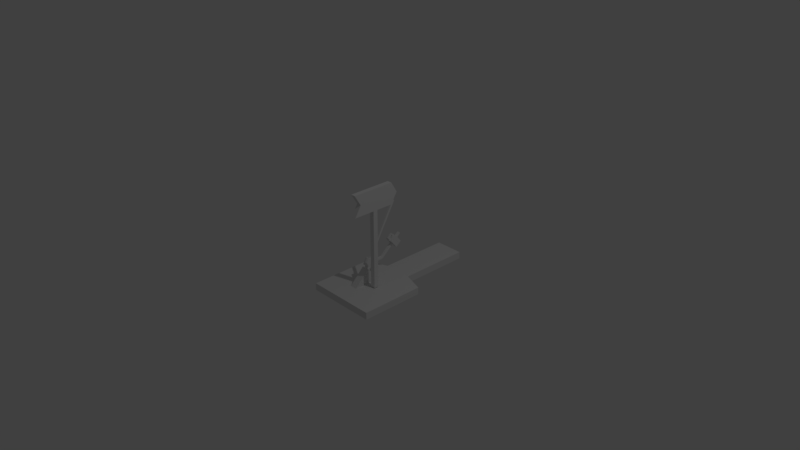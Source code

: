 # Source: switch_arrow_on.blend  (saved by Blender 2.79.0; exported with 4.5.12 LTS)
import bpy
from mathutils import Matrix  # noqa: F401  (used for matrix-valued properties, if any)

bpy.ops.wm.read_factory_settings(use_empty=True)
scene = bpy.context.scene
scene.name = 'Scene'

# ---- collections
col_collection_1 = bpy.data.collections.new('Collection 1'); scene.collection.children.link(col_collection_1)

# ---- materials (node trees are filled in below, after node groups)
mat_material = bpy.data.materials.new('Material')
mat_material.alpha_threshold = 0.0
mat_material.use_transparent_shadow = False
mat_material.roughness = 0.5
mat_material.line_color = (0.0, 0.0, 0.0, 1.0)

# ---- material node trees

# ---- world
world_world = bpy.data.worlds.new('World'); scene.world = world_world
world_world.color = (0.05088, 0.05088, 0.05088)
world_world.use_sun_shadow = False
world_world.sun_shadow_jitter_overblur = 0.0
world_world.cycles.sampling_method = 'MANUAL'

# ---- cameras
cam_camera = bpy.data.cameras.new('Camera')
cam_camera.clip_end = 100.0
cam_camera.lens = 35.0
cam_camera.sensor_width = 32.0
cam_camera.sensor_height = 18.0
cam_camera.ortho_scale = 7.314
cam_camera.dof.focus_distance = 0.0
cam_camera.dof.aperture_fstop = 128.0

# ---- lights
light_lamp = bpy.data.lights.new('Lamp', 'POINT')
light_lamp.transmission_factor = 0.0
light_lamp.cutoff_distance = 30.0
light_lamp.energy = 100.0
light_lamp.shadow_buffer_clip_start = 1.001
light_lamp.shadow_soft_size = 0.1
light_lamp.shadow_maximum_resolution = 0.006
light_lamp.use_absolute_resolution = True

# ---- meshes
me_cylinder = bpy.data.meshes.new('Cylinder')
me_cylinder.from_pydata([(0.0, 1.0, -1.0), (0.0, 1.0, 1.0), (0.1951, 0.9808, -1.0), (0.1951, 0.9808, 1.0), (0.3827, 0.9239, -1.0), (0.3827, 0.9239, 1.0), (0.5556, 0.8315, -1.0), (0.5556, 0.8315, 1.0), (0.7071, 0.7071, -1.0), (0.7071, 0.7071, 1.0), (0.8315, 0.5556, -1.0), (0.8315, 0.5556, 1.0), (0.9239, 0.3827, -1.0), (0.9239, 0.3827, 1.0), (0.9808, 0.1951, -1.0), (0.9808, 0.1951, 1.0), (1.0, 7.55e-08, -1.0), (1.0, 7.55e-08, 1.0), (0.9808, -0.1951, -1.0), (0.9808, -0.1951, 1.0), (0.9239, -0.3827, -1.0), (0.9239, -0.3827, 1.0), (0.8315, -0.5556, -1.0), (0.8315, -0.5556, 1.0), (0.7071, -0.7071, -1.0), (0.7071, -0.7071, 1.0), (0.5556, -0.8315, -1.0), (0.5556, -0.8315, 1.0), (0.3827, -0.9239, -1.0), (0.3827, -0.9239, 1.0), (0.1951, -0.9808, -1.0), (0.1951, -0.9808, 1.0), (-3.258e-07, -1.0, -1.0), (-3.258e-07, -1.0, 1.0), (-0.1951, -0.9808, -1.0), (-0.1951, -0.9808, 1.0), (-0.3827, -0.9239, -1.0), (-0.3827, -0.9239, 1.0), (-0.5556, -0.8315, -1.0), (-0.5556, -0.8315, 1.0), (-0.7071, -0.7071, -1.0), (-0.7071, -0.7071, 1.0), (-0.8315, -0.5556, -1.0), (-0.8315, -0.5556, 1.0), (-0.9239, -0.3827, -1.0), (-0.9239, -0.3827, 1.0), (-0.9808, -0.1951, -1.0), (-0.9808, -0.1951, 1.0), (-1.0, 9.656e-07, -1.0), (-1.0, 9.656e-07, 1.0), (-0.9808, 0.1951, -1.0), (-0.9808, 0.1951, 1.0), (-0.9239, 0.3827, -1.0), (-0.9239, 0.3827, 1.0), (-0.8315, 0.5556, -1.0), (-0.8315, 0.5556, 1.0), (-0.7071, 0.7071, -1.0), (-0.7071, 0.7071, 1.0), (-0.5556, 0.8315, -1.0), (-0.5556, 0.8315, 1.0), (-0.3827, 0.9239, -1.0), (-0.3827, 0.9239, 1.0), (-0.1951, 0.9808, -1.0), (-0.1951, 0.9808, 1.0), (-1.0, 4.406, 6.923), (-1.0, 5.09, 8.802), (-1.0, 7.225, 5.897), (-1.0, 7.909, 7.776), (1.0, 4.406, 6.923), (1.0, 5.09, 8.802), (1.0, 7.225, 5.897), (1.0, 7.909, 7.776), (-0.2758, 0.5131, 0.2188), (-0.2758, 3.977, 2.219), (-0.2758, 0.8131, -0.3008), (-0.2758, 4.277, 1.699), (0.3242, 0.5131, 0.2188), (0.3242, 3.977, 2.219), (0.3242, 0.8131, -0.3008), (0.3242, 4.277, 1.699), (-0.3, 4.008, 2.319), (-0.3, 6.744, 9.837), (-0.3, 4.571, 2.114), (-0.3, 7.307, 9.632), (0.3, 4.008, 2.319), (0.3, 6.744, 9.837), (0.3, 4.571, 2.114), (0.3, 7.307, 9.632), (-0.3, -0.2509, -2.533), (-0.3, -0.2509, 17.47), (-0.3, 0.3491, -2.533), (-0.3, 0.3491, 17.47), (0.3, -0.2509, -2.533), (0.3, -0.2509, 17.47), (0.3, 0.3491, -2.533), (0.3, 0.3491, 17.47), (-0.2, 4.167, 8.605), (-0.2, 4.304, 8.981), (-0.2, 5.67, 8.058), (-0.2, 5.807, 8.434), (0.2, 4.167, 8.605), (0.2, 4.304, 8.981), (0.2, 5.67, 8.058), (0.2, 5.807, 8.434), (-0.2, 4.543, 8.468), (0.2, 3.849, 7.733), (0.2, 4.543, 8.468), (-0.2, 3.713, 7.357), (0.2, 3.713, 7.357), (-0.2, 4.089, 7.221), (0.2, 4.089, 7.221), (0.2, 4.213, 7.563), (-0.2, 4.213, 7.563), (-0.2, 4.089, 7.221), (0.2, 4.089, 7.221), (0.2, 4.213, 7.563), (-0.2, 4.213, 7.563), (-0.2, 5.176, 6.825), (0.2, 5.176, 6.825), (0.2, 5.3, 7.167), (-0.2, 5.3, 7.167)], [], [(0, 1, 3, 2), (2, 3, 5, 4), (4, 5, 7, 6), (6, 7, 9, 8), (8, 9, 11, 10), (10, 11, 13, 12), (12, 13, 15, 14), (14, 15, 17, 16), (16, 17, 19, 18), (18, 19, 21, 20), (20, 21, 23, 22), (22, 23, 25, 24), (24, 25, 27, 26), (26, 27, 29, 28), (28, 29, 31, 30), (30, 31, 33, 32), (32, 33, 35, 34), (34, 35, 37, 36), (36, 37, 39, 38), (38, 39, 41, 40), (40, 41, 43, 42), (42, 43, 45, 44), (44, 45, 47, 46), (46, 47, 49, 48), (48, 49, 51, 50), (50, 51, 53, 52), (52, 53, 55, 54), (54, 55, 57, 56), (56, 57, 59, 58), (58, 59, 61, 60), (3, 1, 63, 61, 59, 57, 55, 53, 51, 49, 47, 45, 43, 41, 39, 37, 35, 33, 31, 29, 27, 25, 23, 21, 19, 17, 15, 13, 11, 9, 7, 5), (60, 61, 63, 62), (62, 63, 1, 0), (0, 2, 4, 6, 8, 10, 12, 14, 16, 18, 20, 22, 24, 26, 28, 30, 32, 34, 36, 38, 40, 42, 44, 46, 48, 50, 52, 54, 56, 58, 60, 62), (64, 65, 67, 66), (66, 67, 71, 70), (70, 71, 69, 68), (68, 69, 65, 64), (66, 70, 68, 64), (71, 67, 65, 69), (72, 73, 75, 74), (74, 75, 79, 78), (78, 79, 77, 76), (76, 77, 73, 72), (74, 78, 76, 72), (79, 86, 84, 77), (80, 81, 83, 82), (82, 83, 87, 86), (86, 87, 85, 84), (84, 85, 81, 80), (75, 82, 86, 79), (87, 83, 81, 85), (77, 84, 80, 73), (73, 80, 82, 75), (88, 89, 91, 90), (90, 91, 95, 94), (94, 95, 93, 92), (92, 93, 89, 88), (90, 94, 92, 88), (95, 91, 89, 93), (96, 97, 99, 98, 104), (98, 99, 103, 102), (102, 103, 101, 100, 106), (100, 101, 97, 96), (106, 100, 108, 110, 111), (103, 99, 97, 101), (109, 110, 108, 107), (100, 96, 107, 108), (98, 102, 106, 104), (110, 109, 113, 114), (96, 104, 112, 109, 107), (101, 100, 108, 105), (104, 106, 111, 112), (113, 116, 120, 117), (109, 112, 116, 113), (111, 110, 114, 115), (112, 111, 115, 116), (120, 119, 118, 117), (115, 114, 118, 119), (114, 113, 117, 118), (116, 115, 119, 120)])
me_cylinder.use_remesh_preserve_volume = False
me_cylinder.use_remesh_preserve_attributes = False
me_cylinder.use_mirror_vertex_groups = False
me_cylinder.update()
me_cube_007 = bpy.data.meshes.new('Cube.007')
me_cube_007.from_pydata([(-1.0, -1.0, -1.0), (-1.0, -1.0, 1.0), (-1.0, 1.0, -1.0), (-1.0, 1.0, 1.0), (1.0, -1.0, -1.0), (1.0, -1.0, 1.0), (1.0, 1.0, -1.0), (1.0, 1.0, 1.0), (-1.0, -0.697, 0.0), (1.0, -0.697, 0.0), (-1.0, 1.303, 0.0), (1.0, 1.303, 0.0)], [], [(0, 8, 1, 3, 10, 2), (6, 11, 7, 5, 9, 4), (2, 10, 11, 6), (2, 6, 4, 0), (7, 3, 1, 5), (4, 9, 8, 0), (9, 5, 1, 8), (10, 3, 7, 11)])
me_cube_007.use_remesh_preserve_volume = False
me_cube_007.use_remesh_preserve_attributes = False
me_cube_007.use_mirror_vertex_groups = False
me_cube_007.update()
me_cube_006 = bpy.data.meshes.new('Cube.006')
me_cube_006.from_pydata([(-1.0, -1.0, -1.0), (-1.0, 1.0, -1.0), (-1.0, 1.0, 1.0), (1.0, -1.0, -1.0), (1.0, 1.0, -1.0), (1.0, 1.0, 1.0)], [], [(1, 0, 2), (1, 2, 5, 4), (5, 3, 4), (1, 4, 3, 0), (5, 2, 0, 3)])
me_cube_006.use_remesh_preserve_volume = False
me_cube_006.use_remesh_preserve_attributes = False
me_cube_006.use_mirror_vertex_groups = False
me_cube_006.update()
me_cube_001 = bpy.data.meshes.new('Cube.001')
me_cube_001.from_pydata([(-1.0, -1.0, -1.0), (-1.0, -1.0, 1.0), (-1.0, 1.0, -1.0), (-1.0, 1.0, 1.0), (1.0, -1.0, -1.0), (1.0, -1.0, 1.0), (1.0, 1.0, -1.0), (1.0, 1.0, 1.0)], [], [(0, 1, 3, 2), (2, 3, 7, 6), (6, 7, 5, 4), (4, 5, 1, 0), (2, 6, 4, 0), (7, 3, 1, 5)])
me_cube_001.use_remesh_preserve_volume = False
me_cube_001.use_remesh_preserve_attributes = False
me_cube_001.use_mirror_vertex_groups = False
me_cube_001.update()
me_cube = bpy.data.meshes.new('Cube')
me_cube.from_pydata([(0.4, 1.0, -1.0), (1.0, -1.0, -1.0), (-1.0, -1.0, -1.0), (-0.4, 1.0, -1.0), (0.4, 1.0, 1.0), (1.0, -1.0, 1.0), (-1.0, -1.0, 1.0), (-0.4, 1.0, 1.0), (-1.0, -0.1, -1.0), (-1.0, -0.1, 1.0), (-0.4, 2.98e-07, -1.0), (1.0, -0.1, -1.0), (-0.4, 1.192e-07, 1.0), (0.4, -5.364e-07, 1.0), (1.0, -0.1, 1.0), (0.4, -5.96e-08, -1.0)], [], [(0, 15, 11, 1, 2, 8, 10, 3), (4, 7, 12, 9, 6, 5, 14, 13), (0, 4, 13, 15), (1, 5, 6, 2), (10, 12, 7, 3), (4, 0, 3, 7), (2, 6, 9, 8), (8, 9, 12, 10), (11, 14, 5, 1), (15, 13, 14, 11)])
me_cube.materials.append(mat_material)
me_cube.use_remesh_preserve_volume = False
me_cube.use_remesh_preserve_attributes = False
me_cube.use_mirror_vertex_groups = False
me_cube.update()

# ---- objects
ob_balance_hinge = bpy.data.objects.new('balance_hinge', me_cylinder)
ob_arrow = bpy.data.objects.new('arrow', me_cube_007)
ob_pivot = bpy.data.objects.new('pivot', me_cube_006)
ob_sign_stand = bpy.data.objects.new('sign_stand', me_cube_001)
ob_base_plate = bpy.data.objects.new('base_plate', me_cube)
ob_lamp = bpy.data.objects.new('Lamp', light_lamp)
ob_camera = bpy.data.objects.new('Camera', cam_camera)

# ---- transforms, parenting, visibility, modifiers, constraints
ob_balance_hinge.location = (-0.08, 0.05, -0.17)
ob_balance_hinge.rotation_euler = (-0.5236, 0.0, 0.0)
ob_balance_hinge.scale = (0.05, 0.05, 0.05)
ob_balance_hinge.lineart.crease_threshold = 0.0
ob_arrow.location = (0.1, -0.03, 0.81)
ob_arrow.scale = (0.033, 0.3, 0.15)
ob_arrow.lineart.crease_threshold = 0.0
ob_pivot.location = (-0.08, 0.0, -0.45)
ob_pivot.rotation_euler = (2.356, 0.0, 0.0)
ob_pivot.scale = (0.05, 0.15, 0.15)
ob_pivot.lineart.crease_threshold = 0.0
ob_sign_stand.location = (0.1, 0.0, 0.11)
ob_sign_stand.scale = (0.033, 0.033, 0.55)
ob_sign_stand.lineart.crease_threshold = 0.0
ob_base_plate.location = (0.0, 0.5, -0.5)
ob_base_plate.scale = (0.5, 1.0, 0.05)
ob_base_plate.lock_rotations_4d = False
ob_base_plate.empty_display_type = 'ARROWS'
ob_base_plate.lineart.crease_threshold = 0.0
ob_lamp.location = (4.076, 1.005, 5.904)
ob_lamp.rotation_euler = (0.6503, 0.05522, 1.866)
ob_lamp.lock_rotations_4d = False
ob_lamp.empty_display_type = 'ARROWS'
ob_lamp.color = (0.0, 0.0, 0.0, 0.0)
ob_lamp.lineart.crease_threshold = 0.0
ob_camera.location = (7.481, -6.508, 5.344)
ob_camera.rotation_euler = (1.109, 0.0, 0.8149)
ob_camera.lock_rotations_4d = False
ob_camera.empty_display_type = 'ARROWS'
ob_camera.color = (0.0, 0.0, 0.0, 0.0)
ob_camera.display_type = 'WIRE'
ob_camera.lineart.crease_threshold = 0.0

# ---- collection membership
col_collection_1.objects.link(ob_balance_hinge)
col_collection_1.objects.link(ob_arrow)
col_collection_1.objects.link(ob_pivot)
col_collection_1.objects.link(ob_sign_stand)
col_collection_1.objects.link(ob_base_plate)
col_collection_1.objects.link(ob_lamp)
col_collection_1.objects.link(ob_camera)

# ---- scene / render settings (as saved in the file)
scene.camera = ob_camera
scene.frame_start = 1; scene.frame_end = 250; scene.frame_set(1)
scene.render.engine = 'BLENDER_EEVEE_NEXT'
scene.render.resolution_percentage = 50
scene.render.dither_intensity = 0.0
scene.cycles.use_denoising = False
scene.cycles.samples = 128
scene.cycles.sampling_pattern = 'TABULATED_SOBOL'
scene.cycles.use_adaptive_sampling = False
scene.cycles.use_light_tree = False
scene.cycles.blur_glossy = 0.0
scene.cycles.sample_clamp_indirect = 0.0
scene.view_settings.view_transform = 'Standard'
bpy.context.view_layer.update()
